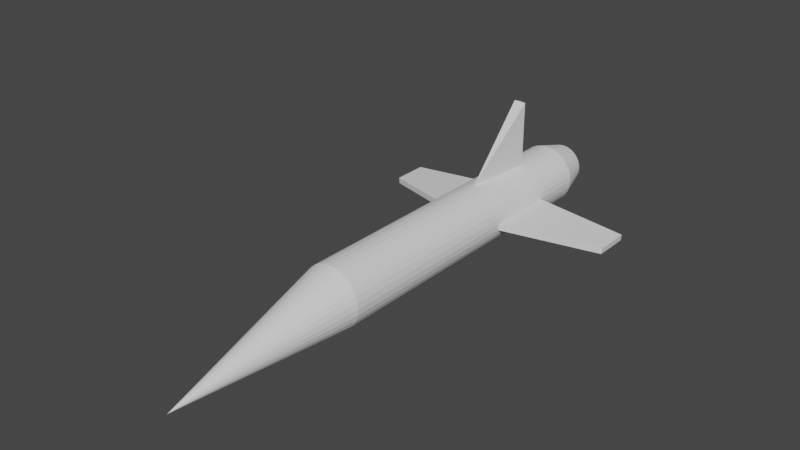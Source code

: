 # Source: rocket.blend  (saved by Blender 2.90.8; exported with 4.5.12 LTS)
import bpy
from mathutils import Matrix  # noqa: F401  (used for matrix-valued properties, if any)

bpy.ops.wm.read_factory_settings(use_empty=True)
scene = bpy.context.scene
scene.name = 'Scene'

# ---- collections
col_collection = bpy.data.collections.new('Collection'); scene.collection.children.link(col_collection)

# ---- world
world_world = bpy.data.worlds.new('World'); scene.world = world_world
world_world.use_nodes = True; world_world.node_tree.nodes.clear()
_N = world_world.node_tree.nodes; _L = world_world.node_tree.links
n0 = _N.new('ShaderNodeOutputWorld'); n0.name = 'World Output'; n0.location = (300, 300)
n1 = _N.new('ShaderNodeBackground'); n1.name = 'Background'; n1.location = (10, 300)
n1.inputs[0].default_value = (0.05088, 0.05088, 0.05088, 1.0)
_L.new(n1.outputs[0], n0.inputs[0])
n0.is_active_output = True
world_world.color = (0.05088, 0.05088, 0.05088)
world_world.use_sun_shadow = False
world_world.sun_shadow_jitter_overblur = 0.0

# ---- meshes
me_cone = bpy.data.meshes.new('Cone')
me_cone.from_pydata([(0.0, 1.0, -4.791), (0.1951, 0.9808, -4.791), (0.3827, 0.9239, -4.791), (0.5556, 0.8315, -4.791), (0.7071, 0.7071, -4.791), (0.8315, 0.5556, -4.791), (0.9239, 0.3827, -4.791), (0.9808, 0.1951, -4.791), (1.0, -9.021e-08, -4.791), (0.9808, -0.1951, -4.791), (0.9239, -0.3827, -4.791), (0.8315, -0.5556, -4.791), (0.7071, -0.7071, -4.791), (0.5556, -0.8315, -4.791), (0.3827, -0.9239, -4.791), (0.1951, -0.9808, -4.791), (-3.258e-07, -1.0, -4.791), (-0.1951, -0.9808, -4.791), (-0.3827, -0.9239, -4.791), (-0.5556, -0.8315, -4.791), (-0.7071, -0.7071, -4.791), (-0.8315, -0.5556, -4.791), (-0.9239, -0.3827, -4.791), (-0.9808, -0.1951, -4.791), (-1.0, 7.999e-07, -4.791), (-0.9808, 0.1951, -4.791), (-0.9239, 0.3827, -4.791), (-0.8315, 0.5556, -4.791), (-0.7071, 0.7071, -4.791), (-0.5556, 0.8315, -4.791), (-0.3827, 0.9239, -4.791), (-0.1951, 0.9808, -4.791), (0.0, -0.6, 1.0), (2.593e-14, 1.0, -15.4), (0.1951, 0.9808, -15.4), (0.3827, 0.9239, -15.4), (0.5556, 0.8315, -15.4), (0.7071, 0.7071, -15.4), (0.8315, 0.5556, -15.4), (0.9239, 0.3827, -15.4), (0.9808, 0.1951, -15.4), (1.0, -9.021e-08, -15.4), (0.9808, -0.1951, -15.4), (0.9239, -0.3827, -15.4), (0.8315, -0.5556, -15.4), (0.7071, -0.7071, -15.4), (0.5556, -0.8315, -15.4), (0.3827, -0.9239, -15.4), (0.1951, -0.9808, -15.4), (-3.258e-07, -1.0, -15.4), (-0.1951, -0.9808, -15.4), (-0.3827, -0.9239, -15.4), (-0.5556, -0.8315, -15.4), (-0.7071, -0.7071, -15.4), (-0.8315, -0.5556, -15.4), (-0.9239, -0.3827, -15.4), (-0.9808, -0.1951, -15.4), (-1.0, 7.999e-07, -15.4), (-0.9808, 0.1951, -15.4), (-0.9239, 0.3827, -15.4), (-0.8315, 0.5556, -15.4), (-0.7071, 0.7071, -15.4), (-0.5556, 0.8315, -15.4), (-0.3827, 0.9239, -15.4), (-0.1951, 0.9808, -15.4), (6.709e-07, 0.5567, -16.47), (0.1086, 0.546, -16.47), (0.213, 0.5143, -16.47), (0.3093, 0.4629, -16.47), (0.3937, 0.3937, -16.47), (0.4629, 0.3093, -16.47), (0.5143, 0.213, -16.47), (0.546, 0.1086, -16.47), (0.5567, -5.998e-08, -16.47), (0.546, -0.1086, -16.47), (0.5143, -0.213, -16.47), (0.4629, -0.3093, -16.47), (0.3937, -0.3937, -16.47), (0.3093, -0.4629, -16.47), (0.213, -0.5143, -16.47), (0.1086, -0.546, -16.47), (5.426e-07, -0.5567, -16.47), (-0.1086, -0.546, -16.47), (-0.213, -0.5143, -16.47), (-0.3093, -0.4629, -16.47), (-0.3937, -0.3937, -16.47), (-0.4629, -0.3093, -16.47), (-0.5143, -0.213, -16.47), (-0.546, -0.1086, -16.47), (-0.5567, 4.359e-07, -16.47), (-0.546, 0.1086, -16.47), (-0.5143, 0.213, -16.47), (-0.4629, 0.3093, -16.47), (-0.3937, 0.3937, -16.47), (-0.3093, 0.4629, -16.47), (-0.213, 0.5143, -16.47), (-0.1086, 0.546, -16.47), (7.379e-07, 0.6893, -16.47), (0.1345, 0.6761, -16.47), (0.2638, 0.6368, -16.47), (0.383, 0.5731, -16.47), (0.4874, 0.4874, -16.47), (0.5731, 0.383, -16.47), (0.6368, 0.2638, -16.47), (0.6761, 0.1345, -16.47), (0.6893, -3.07e-08, -16.47), (0.6761, -0.1345, -16.47), (0.6368, -0.2638, -16.47), (0.5731, -0.383, -16.47), (0.4874, -0.4874, -16.47), (0.383, -0.5731, -16.47), (0.2638, -0.6368, -16.47), (0.1345, -0.6761, -16.47), (5.133e-07, -0.6893, -16.47), (-0.1345, -0.6761, -16.47), (-0.2638, -0.6368, -16.47), (-0.383, -0.5731, -16.47), (-0.4874, -0.4874, -16.47), (-0.5731, -0.383, -16.47), (-0.6368, -0.2638, -16.47), (-0.6761, -0.1345, -16.47), (-0.6893, 5.829e-07, -16.47), (-0.6761, 0.1345, -16.47), (-0.6368, 0.2638, -16.47), (-0.5731, 0.383, -16.47), (-0.4874, 0.4874, -16.47), (-0.383, 0.5731, -16.47), (-0.2638, 0.6368, -16.47), (-0.1345, 0.6761, -16.47), (-1.793e-07, 0.5567, -16.07), (0.1086, 0.546, -16.07), (0.213, 0.5143, -16.07), (0.3093, 0.4629, -16.07), (0.3937, 0.3937, -16.07), (0.4629, 0.3093, -16.07), (0.5143, 0.213, -16.07), (0.546, 0.1086, -16.07), (0.5567, -5.998e-08, -16.07), (0.546, -0.1086, -16.07), (0.5143, -0.213, -16.07), (0.4629, -0.3093, -16.07), (0.3937, -0.3937, -16.07), (0.3093, -0.4629, -16.07), (0.213, -0.5143, -16.07), (0.1086, -0.546, -16.07), (-3.076e-07, -0.5567, -16.07), (-0.1086, -0.546, -16.07), (-0.213, -0.5143, -16.07), (-0.3093, -0.4629, -16.07), (-0.3937, -0.3937, -16.07), (-0.4629, -0.3093, -16.07), (-0.5143, -0.213, -16.07), (-0.546, -0.1086, -16.07), (-0.5567, 4.359e-07, -16.07), (-0.546, 0.1086, -16.07), (-0.5143, 0.213, -16.07), (-0.4629, 0.3093, -16.07), (-0.3937, 0.3937, -16.07), (-0.3093, 0.4629, -16.07), (-0.213, 0.5143, -16.07), (-0.1086, 0.546, -16.07), (-0.1951, -0.9808, -11.3), (-0.1951, -0.9808, -13.64), (-3.258e-07, -1.0, -13.64), (-3.258e-07, -1.0, -11.3), (-1.0, 7.738e-07, -11.3), (-1.0, 8.26e-07, -13.64), (-0.9808, -0.1951, -13.64), (-0.9808, -0.1951, -11.3), (0.7071, 0.7071, -11.3), (0.7071, 0.7071, -13.64), (0.5556, 0.8315, -13.64), (0.5556, 0.8315, -11.3), (-0.1951, 0.9808, -11.3), (-0.1951, 0.9808, -13.64), (-0.3827, 0.9239, -13.64), (-0.3827, 0.9239, -11.3), (0.8315, -0.5556, -11.3), (0.8315, -0.5556, -13.64), (0.9239, -0.3827, -13.64), (0.9239, -0.3827, -11.3), (-0.3827, -0.9239, -11.3), (-0.3827, -0.9239, -13.64), (-0.9808, 0.1951, -11.3), (-0.9808, 0.1951, -13.64), (0.8315, 0.5556, -11.3), (0.8315, 0.5556, -13.64), (1.421e-14, 1.0, -11.3), (2.132e-14, 1.0, -13.64), (0.7071, -0.7071, -11.3), (0.7071, -0.7071, -13.64), (-0.5556, -0.8315, -11.3), (-0.5556, -0.8315, -13.64), (-0.9239, 0.3827, -11.3), (-0.9239, 0.3827, -13.64), (0.9239, 0.3827, -11.3), (0.9239, 0.3827, -13.64), (0.5556, -0.8315, -11.3), (0.5556, -0.8315, -13.64), (-0.7071, -0.7071, -11.3), (-0.7071, -0.7071, -13.64), (-0.8315, 0.5556, -11.3), (-0.8315, 0.5556, -13.64), (0.9808, 0.1951, -11.3), (0.9808, 0.1951, -13.64), (0.1951, 0.9808, -11.3), (0.1951, 0.9808, -13.64), (0.3827, -0.9239, -11.3), (0.3827, -0.9239, -13.64), (-0.8315, -0.5556, -11.3), (-0.8315, -0.5556, -13.64), (-0.7071, 0.7071, -11.3), (-0.7071, 0.7071, -13.64), (1.0, -1.163e-07, -11.3), (1.0, -6.412e-08, -13.64), (0.1951, -0.9808, -11.3), (0.1951, -0.9808, -13.64), (-0.9239, -0.3827, -11.3), (-0.9239, -0.3827, -13.64), (0.3827, 0.9239, -11.3), (0.3827, 0.9239, -13.64), (-0.5556, 0.8315, -11.3), (-0.5556, 0.8315, -13.64), (0.9808, -0.1951, -11.3), (0.9808, -0.1951, -13.64), (3.986, -0.2941, -12.48), (3.986, -0.2941, -13.64), (3.966, -0.4891, -12.48), (3.966, -0.4891, -13.64), (-3.986, -0.294, -12.48), (-3.986, -0.294, -13.64), (-3.966, -0.4891, -13.64), (-3.966, -0.4891, -12.48), (-0.1951, 3.11, -13.64), (8.13e-07, 3.129, -13.64), (0.1951, 3.11, -13.64)], [], [(0, 32, 1), (1, 32, 2), (2, 32, 3), (3, 32, 4), (4, 32, 5), (5, 32, 6), (6, 32, 7), (7, 32, 8), (8, 32, 9), (9, 32, 10), (10, 32, 11), (11, 32, 12), (12, 32, 13), (13, 32, 14), (14, 32, 15), (15, 32, 16), (16, 32, 17), (17, 32, 18), (18, 32, 19), (19, 32, 20), (20, 32, 21), (21, 32, 22), (22, 32, 23), (23, 32, 24), (24, 32, 25), (25, 32, 26), (26, 32, 27), (27, 32, 28), (28, 32, 29), (29, 32, 30), (163, 162, 50, 49), (30, 32, 31), (31, 32, 0), (42, 43, 107, 106), (167, 166, 57, 56), (171, 170, 37, 36), (175, 174, 64, 63), (179, 178, 44, 43), (162, 182, 51, 50), (166, 184, 58, 57), (170, 186, 38, 37), (174, 188, 33, 64), (178, 190, 45, 44), (182, 192, 52, 51), (184, 194, 59, 58), (186, 196, 39, 38), (190, 198, 46, 45), (192, 200, 53, 52), (194, 202, 60, 59), (196, 204, 40, 39), (188, 206, 34, 33), (198, 208, 47, 46), (200, 210, 54, 53), (202, 212, 61, 60), (204, 214, 41, 40), (208, 216, 48, 47), (210, 218, 55, 54), (206, 220, 35, 34), (212, 222, 62, 61), (214, 224, 42, 41), (216, 163, 49, 48), (218, 167, 56, 55), (220, 171, 36, 35), (222, 175, 63, 62), (224, 179, 43, 42), (80, 81, 145, 144), (56, 57, 121, 120), (43, 44, 108, 107), (57, 58, 122, 121), (44, 45, 109, 108), (58, 59, 123, 122), (45, 46, 110, 109), (59, 60, 124, 123), (46, 47, 111, 110), (33, 34, 98, 97), (60, 61, 125, 124), (47, 48, 112, 111), (34, 35, 99, 98), (61, 62, 126, 125), (48, 49, 113, 112), (35, 36, 100, 99), (62, 63, 127, 126), (49, 50, 114, 113), (36, 37, 101, 100), (63, 64, 128, 127), (50, 51, 115, 114), (37, 38, 102, 101), (64, 33, 97, 128), (51, 52, 116, 115), (38, 39, 103, 102), (52, 53, 117, 116), (39, 40, 104, 103), (53, 54, 118, 117), (40, 41, 105, 104), (54, 55, 119, 118), (41, 42, 106, 105), (55, 56, 120, 119), (66, 65, 97, 98), (67, 66, 98, 99), (68, 67, 99, 100), (69, 68, 100, 101), (70, 69, 101, 102), (71, 70, 102, 103), (72, 71, 103, 104), (73, 72, 104, 105), (74, 73, 105, 106), (75, 74, 106, 107), (76, 75, 107, 108), (77, 76, 108, 109), (78, 77, 109, 110), (79, 78, 110, 111), (80, 79, 111, 112), (81, 80, 112, 113), (82, 81, 113, 114), (83, 82, 114, 115), (84, 83, 115, 116), (85, 84, 116, 117), (86, 85, 117, 118), (87, 86, 118, 119), (88, 87, 119, 120), (89, 88, 120, 121), (90, 89, 121, 122), (91, 90, 122, 123), (92, 91, 123, 124), (93, 92, 124, 125), (94, 93, 125, 126), (95, 94, 126, 127), (96, 95, 127, 128), (65, 96, 128, 97), (129, 130, 131, 132, 133, 134, 135, 136, 137, 138, 139, 140, 141, 142, 143, 144, 145, 146, 147, 148, 149, 150, 151, 152, 153, 154, 155, 156, 157, 158, 159, 160), (67, 68, 132, 131), (94, 95, 159, 158), (81, 82, 146, 145), (68, 69, 133, 132), (95, 96, 160, 159), (82, 83, 147, 146), (69, 70, 134, 133), (96, 65, 129, 160), (83, 84, 148, 147), (70, 71, 135, 134), (84, 85, 149, 148), (71, 72, 136, 135), (85, 86, 150, 149), (72, 73, 137, 136), (86, 87, 151, 150), (73, 74, 138, 137), (87, 88, 152, 151), (74, 75, 139, 138), (88, 89, 153, 152), (75, 76, 140, 139), (89, 90, 154, 153), (76, 77, 141, 140), (90, 91, 155, 154), (77, 78, 142, 141), (91, 92, 156, 155), (78, 79, 143, 142), (65, 66, 130, 129), (92, 93, 157, 156), (79, 80, 144, 143), (66, 67, 131, 130), (93, 94, 158, 157), (9, 10, 180, 223), (223, 180, 179, 224), (29, 30, 176, 221), (221, 176, 175, 222), (2, 3, 172, 219), (219, 172, 171, 220), (22, 23, 168, 217), (217, 168, 167, 218), (15, 16, 164, 215), (215, 164, 163, 216), (8, 9, 223, 213), (223, 224, 228, 227), (28, 29, 221, 211), (211, 221, 222, 212), (1, 2, 219, 205), (205, 219, 220, 206), (21, 22, 217, 209), (209, 217, 218, 210), (14, 15, 215, 207), (207, 215, 216, 208), (7, 8, 213, 203), (203, 213, 214, 204), (27, 28, 211, 201), (201, 211, 212, 202), (20, 21, 209, 199), (199, 209, 210, 200), (13, 14, 207, 197), (197, 207, 208, 198), (0, 1, 205, 187), (206, 187, 205), (6, 7, 203, 195), (195, 203, 204, 196), (26, 27, 201, 193), (193, 201, 202, 194), (19, 20, 199, 191), (191, 199, 200, 192), (12, 13, 197, 189), (189, 197, 198, 190), (5, 6, 195, 185), (185, 195, 196, 186), (25, 26, 193, 183), (183, 193, 194, 184), (18, 19, 191, 181), (181, 191, 192, 182), (11, 12, 189, 177), (177, 189, 190, 178), (31, 0, 187, 173), (174, 187, 233), (4, 5, 185, 169), (169, 185, 186, 170), (24, 25, 183, 165), (165, 183, 184, 166), (17, 18, 181, 161), (161, 181, 182, 162), (10, 11, 177, 180), (180, 177, 178, 179), (30, 31, 173, 176), (176, 173, 174, 175), (3, 4, 169, 172), (172, 169, 170, 171), (23, 24, 165, 168), (166, 167, 231, 230), (16, 17, 161, 164), (164, 161, 162, 163), (225, 227, 228, 226), (213, 223, 227, 225), (214, 213, 225, 226), (224, 214, 226, 228), (232, 229, 230, 231), (167, 168, 232, 231), (165, 166, 230, 229), (168, 165, 229, 232), (235, 233, 187), (233, 235, 234), (206, 188, 234, 235), (188, 174, 233, 234), (187, 206, 235), (173, 187, 174)])
_uv = me_cone.uv_layers.new(name='UVMap')
_uv.uv.foreach_set('vector', [0.25, 0.49, 0.25, 0.25, 0.2968, 0.4854, 0.2968, 0.4854, 0.25, 0.25, 0.3418, 0.4717, 0.3418, 0.4717, 0.25, 0.25, 0.3833, 0.4496, 0.3833, 0.4496, 0.25, 0.25, 0.4197, 0.4197, 0.4197, 0.4197, 0.25, 0.25, 0.4496, 0.3833, 0.4496, 0.3833, 0.25, 0.25, 0.4717, 0.3418, 0.4717, 0.3418, 0.25, 0.25, 0.4854, 0.2968, 0.4854, 0.2968, 0.25, 0.25, 0.49, 0.25, 0.49, 0.25, 0.25, 0.25, 0.4854, 0.2032, 0.4854, 0.2032, 0.25, 0.25, 0.4717, 0.1582, 0.4717, 0.1582, 0.25, 0.25, 0.4496, 0.1167, 0.4496, 0.1167, 0.25, 0.25, 0.4197, 0.08029, 0.4197, 0.08029, 0.25, 0.25, 0.3833, 0.05045, 0.3833, 0.05045, 0.25, 0.25, 0.3418, 0.02827, 0.3418, 0.02827, 0.25, 0.25, 0.2968, 0.01461, 0.2968, 0.01461, 0.25, 0.25, 0.25, 0.01, 0.25, 0.01, 0.25, 0.25, 0.2032, 0.01461, 0.2032, 0.01461, 0.25, 0.25, 0.1582, 0.02827, 0.1582, 0.02827, 0.25, 0.25, 0.1167, 0.05045, 0.1167, 0.05045, 0.25, 0.25, 0.08029, 0.08029, 0.08029, 0.08029, 0.25, 0.25, 0.05045, 0.1167, 0.05045, 0.1167, 0.25, 0.25, 0.02827, 0.1582, 0.02827, 0.1582, 0.25, 0.25, 0.01461, 0.2032, 0.01461, 0.2032, 0.25, 0.25, 0.01, 0.25, 0.01, 0.25, 0.25, 0.25, 0.01461, 0.2968, 0.01461, 0.2968, 0.25, 0.25, 0.02827, 0.3418, 0.02827, 0.3418, 0.25, 0.25, 0.05045, 0.3833, 0.05045, 0.3833, 0.25, 0.25, 0.08029, 0.4197, 0.08029, 0.4197, 0.25, 0.25, 0.1167, 0.4496, 0.1167, 0.4496, 0.25, 0.25, 0.1582, 0.4717, 0.25, 0.01, 0.2032, 0.01461, 0.2032, 0.01461, 0.25, 0.01, 0.1582, 0.4717, 0.25, 0.25, 0.2032, 0.4854, 0.2032, 0.4854, 0.25, 0.25, 0.25, 0.49, 0.4854, 0.2032, 0.4717, 0.1582, 0.4717, 0.1582, 0.4854, 0.2032, 0.01461, 0.2032, 0.01, 0.25, 0.01, 0.25, 0.01461, 0.2032, 0.3833, 0.4496, 0.4197, 0.4197, 0.4197, 0.4197, 0.3833, 0.4496, 0.1582, 0.4717, 0.2032, 0.4854, 0.2032, 0.4854, 0.1582, 0.4717, 0.4717, 0.1582, 0.4496, 0.1167, 0.4496, 0.1167, 0.4717, 0.1582, 0.2032, 0.01461, 0.1582, 0.02827, 0.1582, 0.02827, 0.2032, 0.01461, 0.01, 0.25, 0.01461, 0.2968, 0.01461, 0.2968, 0.01, 0.25, 0.4197, 0.4197, 0.4496, 0.3833, 0.4496, 0.3833, 0.4197, 0.4197, 0.2032, 0.4854, 0.25, 0.49, 0.25, 0.49, 0.2032, 0.4854, 0.4496, 0.1167, 0.4197, 0.08029, 0.4197, 0.08029, 0.4496, 0.1167, 0.1582, 0.02827, 0.1167, 0.05045, 0.1167, 0.05045, 0.1582, 0.02827, 0.01461, 0.2968, 0.02827, 0.3418, 0.02827, 0.3418, 0.01461, 0.2968, 0.4496, 0.3833, 0.4717, 0.3418, 0.4717, 0.3418, 0.4496, 0.3833, 0.4197, 0.08029, 0.3833, 0.05045, 0.3833, 0.05045, 0.4197, 0.08029, 0.1167, 0.05045, 0.08029, 0.08029, 0.08029, 0.08029, 0.1167, 0.05045, 0.02827, 0.3418, 0.05045, 0.3833, 0.05045, 0.3833, 0.02827, 0.3418, 0.4717, 0.3418, 0.4854, 0.2968, 0.4854, 0.2968, 0.4717, 0.3418, 0.25, 0.49, 0.2968, 0.4854, 0.2968, 0.4854, 0.25, 0.49, 0.3833, 0.05045, 0.3418, 0.02827, 0.3418, 0.02827, 0.3833, 0.05045, 0.08029, 0.08029, 0.05045, 0.1167, 0.05045, 0.1167, 0.08029, 0.08029, 0.05045, 0.3833, 0.08029, 0.4197, 0.08029, 0.4197, 0.05045, 0.3833, 0.4854, 0.2968, 0.49, 0.25, 0.49, 0.25, 0.4854, 0.2968, 0.3418, 0.02827, 0.2968, 0.01461, 0.2968, 0.01461, 0.3418, 0.02827, 0.05045, 0.1167, 0.02827, 0.1582, 0.02827, 0.1582, 0.05045, 0.1167, 0.2968, 0.4854, 0.3418, 0.4717, 0.3418, 0.4717, 0.2968, 0.4854, 0.08029, 0.4197, 0.1167, 0.4496, 0.1167, 0.4496, 0.08029, 0.4197, 0.49, 0.25, 0.4854, 0.2032, 0.4854, 0.2032, 0.49, 0.25, 0.2968, 0.01461, 0.25, 0.01, 0.25, 0.01, 0.2968, 0.01461, 0.02827, 0.1582, 0.01461, 0.2032, 0.01461, 0.2032, 0.02827, 0.1582, 0.3418, 0.4717, 0.3833, 0.4496, 0.3833, 0.4496, 0.3418, 0.4717, 0.1167, 0.4496, 0.1582, 0.4717, 0.1582, 0.4717, 0.1167, 0.4496, 0.4854, 0.2032, 0.4717, 0.1582, 0.4717, 0.1582, 0.4854, 0.2032, 0.7878, 0.05989, 0.75, 0.05617, 0.75, 0.05617, 0.7878, 0.05989, 0.01461, 0.2032, 0.01, 0.25, 0.01, 0.25, 0.01461, 0.2032, 0.4717, 0.1582, 0.4496, 0.1167, 0.4496, 0.1167, 0.4717, 0.1582, 0.01, 0.25, 0.01461, 0.2968, 0.01461, 0.2968, 0.01, 0.25, 0.4496, 0.1167, 0.4197, 0.08029, 0.4197, 0.08029, 0.4496, 0.1167, 0.01461, 0.2968, 0.02827, 0.3418, 0.02827, 0.3418, 0.01461, 0.2968, 0.4197, 0.08029, 0.3833, 0.05045, 0.3833, 0.05045, 0.4197, 0.08029, 0.02827, 0.3418, 0.05045, 0.3833, 0.05045, 0.3833, 0.02827, 0.3418, 0.3833, 0.05045, 0.3418, 0.02827, 0.3418, 0.02827, 0.3833, 0.05045, 0.25, 0.49, 0.2968, 0.4854, 0.2968, 0.4854, 0.25, 0.49, 0.05045, 0.3833, 0.08029, 0.4197, 0.08029, 0.4197, 0.05045, 0.3833, 0.3418, 0.02827, 0.2968, 0.01461, 0.2968, 0.01461, 0.3418, 0.02827, 0.2968, 0.4854, 0.3418, 0.4717, 0.3418, 0.4717, 0.2968, 0.4854, 0.08029, 0.4197, 0.1167, 0.4496, 0.1167, 0.4496, 0.08029, 0.4197, 0.2968, 0.01461, 0.25, 0.01, 0.25, 0.01, 0.2968, 0.01461, 0.3418, 0.4717, 0.3833, 0.4496, 0.3833, 0.4496, 0.3418, 0.4717, 0.1167, 0.4496, 0.1582, 0.4717, 0.1582, 0.4717, 0.1167, 0.4496, 0.25, 0.01, 0.2032, 0.01461, 0.2032, 0.01461, 0.25, 0.01, 0.3833, 0.4496, 0.4197, 0.4197, 0.4197, 0.4197, 0.3833, 0.4496, 0.1582, 0.4717, 0.2032, 0.4854, 0.2032, 0.4854, 0.1582, 0.4717, 0.2032, 0.01461, 0.1582, 0.02827, 0.1582, 0.02827, 0.2032, 0.01461, 0.4197, 0.4197, 0.4496, 0.3833, 0.4496, 0.3833, 0.4197, 0.4197, 0.2032, 0.4854, 0.25, 0.49, 0.25, 0.49, 0.2032, 0.4854, 0.1582, 0.02827, 0.1167, 0.05045, 0.1167, 0.05045, 0.1582, 0.02827, 0.4496, 0.3833, 0.4717, 0.3418, 0.4717, 0.3418, 0.4496, 0.3833, 0.1167, 0.05045, 0.08029, 0.08029, 0.08029, 0.08029, 0.1167, 0.05045, 0.4717, 0.3418, 0.4854, 0.2968, 0.4854, 0.2968, 0.4717, 0.3418, 0.08029, 0.08029, 0.05045, 0.1167, 0.05045, 0.1167, 0.08029, 0.08029, 0.4854, 0.2968, 0.49, 0.25, 0.49, 0.25, 0.4854, 0.2968, 0.05045, 0.1167, 0.02827, 0.1582, 0.02827, 0.1582, 0.05045, 0.1167, 0.49, 0.25, 0.4854, 0.2032, 0.4854, 0.2032, 0.49, 0.25, 0.02827, 0.1582, 0.01461, 0.2032, 0.01461, 0.2032, 0.02827, 0.1582, 0.7878, 0.4401, 0.75, 0.4438, 0.75, 0.49, 0.7968, 0.4854, 0.8242, 0.4291, 0.7878, 0.4401, 0.7968, 0.4854, 0.8418, 0.4717, 0.8577, 0.4112, 0.8242, 0.4291, 0.8418, 0.4717, 0.8833, 0.4496, 0.8871, 0.3871, 0.8577, 0.4112, 0.8833, 0.4496, 0.9197, 0.4197, 0.9112, 0.3577, 0.8871, 0.3871, 0.9197, 0.4197, 0.9496, 0.3833, 0.9291, 0.3242, 0.9112, 0.3577, 0.9496, 0.3833, 0.9717, 0.3418, 0.9401, 0.2878, 0.9291, 0.3242, 0.9717, 0.3418, 0.9854, 0.2968, 0.9438, 0.25, 0.9401, 0.2878, 0.9854, 0.2968, 0.99, 0.25, 0.9401, 0.2122, 0.9438, 0.25, 0.99, 0.25, 0.9854, 0.2032, 0.9291, 0.1758, 0.9401, 0.2122, 0.9854, 0.2032, 0.9717, 0.1582, 0.9112, 0.1423, 0.9291, 0.1758, 0.9717, 0.1582, 0.9496, 0.1167, 0.8871, 0.1129, 0.9112, 0.1423, 0.9496, 0.1167, 0.9197, 0.08029, 0.8577, 0.08883, 0.8871, 0.1129, 0.9197, 0.08029, 0.8833, 0.05045, 0.8242, 0.07092, 0.8577, 0.08883, 0.8833, 0.05045, 0.8418, 0.02827, 0.7878, 0.05989, 0.8242, 0.07092, 0.8418, 0.02827, 0.7968, 0.01461, 0.75, 0.05617, 0.7878, 0.05989, 0.7968, 0.01461, 0.75, 0.01, 0.7122, 0.05989, 0.75, 0.05617, 0.75, 0.01, 0.7032, 0.01461, 0.6758, 0.07092, 0.7122, 0.05989, 0.7032, 0.01461, 0.6582, 0.02827, 0.6423, 0.08883, 0.6758, 0.07092, 0.6582, 0.02827, 0.6167, 0.05045, 0.6129, 0.1129, 0.6423, 0.08883, 0.6167, 0.05045, 0.5803, 0.08029, 0.5888, 0.1423, 0.6129, 0.1129, 0.5803, 0.08029, 0.5504, 0.1167, 0.5709, 0.1758, 0.5888, 0.1423, 0.5504, 0.1167, 0.5283, 0.1582, 0.5599, 0.2122, 0.5709, 0.1758, 0.5283, 0.1582, 0.5146, 0.2032, 0.5562, 0.25, 0.5599, 0.2122, 0.5146, 0.2032, 0.51, 0.25, 0.5599, 0.2878, 0.5562, 0.25, 0.51, 0.25, 0.5146, 0.2968, 0.5709, 0.3242, 0.5599, 0.2878, 0.5146, 0.2968, 0.5283, 0.3418, 0.5888, 0.3577, 0.5709, 0.3242, 0.5283, 0.3418, 0.5504, 0.3833, 0.6129, 0.3871, 0.5888, 0.3577, 0.5504, 0.3833, 0.5803, 0.4197, 0.6423, 0.4112, 0.6129, 0.3871, 0.5803, 0.4197, 0.6167, 0.4496, 0.6758, 0.4291, 0.6423, 0.4112, 0.6167, 0.4496, 0.6582, 0.4717, 0.7122, 0.4401, 0.6758, 0.4291, 0.6582, 0.4717, 0.7032, 0.4854, 0.75, 0.4438, 0.7122, 0.4401, 0.7032, 0.4854, 0.75, 0.49, 0.75, 0.4438, 0.7878, 0.4401, 0.8242, 0.4291, 0.8577, 0.4112, 0.8871, 0.3871, 0.9112, 0.3577, 0.9291, 0.3242, 0.9401, 0.2878, 0.9438, 0.25, 0.9401, 0.2122, 0.9291, 0.1758, 0.9112, 0.1423, 0.8871, 0.1129, 0.8577, 0.08883, 0.8242, 0.07092, 0.7878, 0.05989, 0.75, 0.05617, 0.7122, 0.05989, 0.6758, 0.07092, 0.6423, 0.08883, 0.6129, 0.1129, 0.5888, 0.1423, 0.5709, 0.1758, 0.5599, 0.2122, 0.5562, 0.25, 0.5599, 0.2878, 0.5709, 0.3242, 0.5888, 0.3577, 0.6129, 0.3871, 0.6423, 0.4112, 0.6758, 0.4291, 0.7122, 0.4401, 0.8242, 0.4291, 0.8577, 0.4112, 0.8577, 0.4112, 0.8242, 0.4291, 0.6423, 0.4112, 0.6758, 0.4291, 0.6758, 0.4291, 0.6423, 0.4112, 0.75, 0.05617, 0.7122, 0.05989, 0.7122, 0.05989, 0.75, 0.05617, 0.8577, 0.4112, 0.8871, 0.3871, 0.8871, 0.3871, 0.8577, 0.4112, 0.6758, 0.4291, 0.7122, 0.4401, 0.7122, 0.4401, 0.6758, 0.4291, 0.7122, 0.05989, 0.6758, 0.07092, 0.6758, 0.07092, 0.7122, 0.05989, 0.8871, 0.3871, 0.9112, 0.3577, 0.9112, 0.3577, 0.8871, 0.3871, 0.7122, 0.4401, 0.75, 0.4438, 0.75, 0.4438, 0.7122, 0.4401, 0.6758, 0.07092, 0.6423, 0.08883, 0.6423, 0.08883, 0.6758, 0.07092, 0.9112, 0.3577, 0.9291, 0.3242, 0.9291, 0.3242, 0.9112, 0.3577, 0.6423, 0.08883, 0.6129, 0.1129, 0.6129, 0.1129, 0.6423, 0.08883, 0.9291, 0.3242, 0.9401, 0.2878, 0.9401, 0.2878, 0.9291, 0.3242, 0.6129, 0.1129, 0.5888, 0.1423, 0.5888, 0.1423, 0.6129, 0.1129, 0.9401, 0.2878, 0.9438, 0.25, 0.9438, 0.25, 0.9401, 0.2878, 0.5888, 0.1423, 0.5709, 0.1758, 0.5709, 0.1758, 0.5888, 0.1423, 0.9438, 0.25, 0.9401, 0.2122, 0.9401, 0.2122, 0.9438, 0.25, 0.5709, 0.1758, 0.5599, 0.2122, 0.5599, 0.2122, 0.5709, 0.1758, 0.9401, 0.2122, 0.9291, 0.1758, 0.9291, 0.1758, 0.9401, 0.2122, 0.5599, 0.2122, 0.5562, 0.25, 0.5562, 0.25, 0.5599, 0.2122, 0.9291, 0.1758, 0.9112, 0.1423, 0.9112, 0.1423, 0.9291, 0.1758, 0.5562, 0.25, 0.5599, 0.2878, 0.5599, 0.2878, 0.5562, 0.25, 0.9112, 0.1423, 0.8871, 0.1129, 0.8871, 0.1129, 0.9112, 0.1423, 0.5599, 0.2878, 0.5709, 0.3242, 0.5709, 0.3242, 0.5599, 0.2878, 0.8871, 0.1129, 0.8577, 0.08883, 0.8577, 0.08883, 0.8871, 0.1129, 0.5709, 0.3242, 0.5888, 0.3577, 0.5888, 0.3577, 0.5709, 0.3242, 0.8577, 0.08883, 0.8242, 0.07092, 0.8242, 0.07092, 0.8577, 0.08883, 0.75, 0.4438, 0.7878, 0.4401, 0.7878, 0.4401, 0.75, 0.4438, 0.5888, 0.3577, 0.6129, 0.3871, 0.6129, 0.3871, 0.5888, 0.3577, 0.8242, 0.07092, 0.7878, 0.05989, 0.7878, 0.05989, 0.8242, 0.07092, 0.7878, 0.4401, 0.8242, 0.4291, 0.8242, 0.4291, 0.7878, 0.4401, 0.6129, 0.3871, 0.6423, 0.4112, 0.6423, 0.4112, 0.6129, 0.3871, 0.4854, 0.2032, 0.4717, 0.1582, 0.4717, 0.1582, 0.4854, 0.2032, 0.4854, 0.2032, 0.4717, 0.1582, 0.4717, 0.1582, 0.4854, 0.2032, 0.1167, 0.4496, 0.1582, 0.4717, 0.1582, 0.4717, 0.1167, 0.4496, 0.1167, 0.4496, 0.1582, 0.4717, 0.1582, 0.4717, 0.1167, 0.4496, 0.3418, 0.4717, 0.3833, 0.4496, 0.3833, 0.4496, 0.3418, 0.4717, 0.3418, 0.4717, 0.3833, 0.4496, 0.3833, 0.4496, 0.3418, 0.4717, 0.02827, 0.1582, 0.01461, 0.2032, 0.01461, 0.2032, 0.02827, 0.1582, 0.02827, 0.1582, 0.01461, 0.2032, 0.01461, 0.2032, 0.02827, 0.1582, 0.2968, 0.01461, 0.25, 0.01, 0.25, 0.01, 0.2968, 0.01461, 0.2968, 0.01461, 0.25, 0.01, 0.25, 0.01, 0.2968, 0.01461, 0.49, 0.25, 0.4854, 0.2032, 0.4854, 0.2032, 0.49, 0.25, 0.4854, 0.2032, 0.4854, 0.2032, 0.4854, 0.2032, 0.4854, 0.2032, 0.08029, 0.4197, 0.1167, 0.4496, 0.1167, 0.4496, 0.08029, 0.4197, 0.08029, 0.4197, 0.1167, 0.4496, 0.1167, 0.4496, 0.08029, 0.4197, 0.2968, 0.4854, 0.3418, 0.4717, 0.3418, 0.4717, 0.2968, 0.4854, 0.2968, 0.4854, 0.3418, 0.4717, 0.3418, 0.4717, 0.2968, 0.4854, 0.05045, 0.1167, 0.02827, 0.1582, 0.02827, 0.1582, 0.05045, 0.1167, 0.05045, 0.1167, 0.02827, 0.1582, 0.02827, 0.1582, 0.05045, 0.1167, 0.3418, 0.02827, 0.2968, 0.01461, 0.2968, 0.01461, 0.3418, 0.02827, 0.3418, 0.02827, 0.2968, 0.01461, 0.2968, 0.01461, 0.3418, 0.02827, 0.4854, 0.2968, 0.49, 0.25, 0.49, 0.25, 0.4854, 0.2968, 0.4854, 0.2968, 0.49, 0.25, 0.49, 0.25, 0.4854, 0.2968, 0.05045, 0.3833, 0.08029, 0.4197, 0.08029, 0.4197, 0.05045, 0.3833, 0.05045, 0.3833, 0.08029, 0.4197, 0.08029, 0.4197, 0.05045, 0.3833, 0.08029, 0.08029, 0.05045, 0.1167, 0.05045, 0.1167, 0.08029, 0.08029, 0.08029, 0.08029, 0.05045, 0.1167, 0.05045, 0.1167, 0.08029, 0.08029, 0.3833, 0.05045, 0.3418, 0.02827, 0.3418, 0.02827, 0.3833, 0.05045, 0.3833, 0.05045, 0.3418, 0.02827, 0.3418, 0.02827, 0.3833, 0.05045, 0.25, 0.49, 0.2968, 0.4854, 0.2968, 0.4854, 0.25, 0.49, 0.2968, 0.4854, 0.0, 0.0, 0.2968, 0.4854, 0.4717, 0.3418, 0.4854, 0.2968, 0.4854, 0.2968, 0.4717, 0.3418, 0.4717, 0.3418, 0.4854, 0.2968, 0.4854, 0.2968, 0.4717, 0.3418, 0.02827, 0.3418, 0.05045, 0.3833, 0.05045, 0.3833, 0.02827, 0.3418, 0.02827, 0.3418, 0.05045, 0.3833, 0.05045, 0.3833, 0.02827, 0.3418, 0.1167, 0.05045, 0.08029, 0.08029, 0.08029, 0.08029, 0.1167, 0.05045, 0.1167, 0.05045, 0.08029, 0.08029, 0.08029, 0.08029, 0.1167, 0.05045, 0.4197, 0.08029, 0.3833, 0.05045, 0.3833, 0.05045, 0.4197, 0.08029, 0.4197, 0.08029, 0.3833, 0.05045, 0.3833, 0.05045, 0.4197, 0.08029, 0.4496, 0.3833, 0.4717, 0.3418, 0.4717, 0.3418, 0.4496, 0.3833, 0.4496, 0.3833, 0.4717, 0.3418, 0.4717, 0.3418, 0.4496, 0.3833, 0.01461, 0.2968, 0.02827, 0.3418, 0.02827, 0.3418, 0.01461, 0.2968, 0.01461, 0.2968, 0.02827, 0.3418, 0.02827, 0.3418, 0.01461, 0.2968, 0.1582, 0.02827, 0.1167, 0.05045, 0.1167, 0.05045, 0.1582, 0.02827, 0.1582, 0.02827, 0.1167, 0.05045, 0.1167, 0.05045, 0.1582, 0.02827, 0.4496, 0.1167, 0.4197, 0.08029, 0.4197, 0.08029, 0.4496, 0.1167, 0.4496, 0.1167, 0.4197, 0.08029, 0.4197, 0.08029, 0.4496, 0.1167, 0.2032, 0.4854, 0.25, 0.49, 0.25, 0.49, 0.2032, 0.4854, 0.2032, 0.4854, 0.0, 0.0, 0.2032, 0.4854, 0.4197, 0.4197, 0.4496, 0.3833, 0.4496, 0.3833, 0.4197, 0.4197, 0.4197, 0.4197, 0.4496, 0.3833, 0.4496, 0.3833, 0.4197, 0.4197, 0.01, 0.25, 0.01461, 0.2968, 0.01461, 0.2968, 0.01, 0.25, 0.01, 0.25, 0.01461, 0.2968, 0.01461, 0.2968, 0.01, 0.25, 0.2032, 0.01461, 0.1582, 0.02827, 0.1582, 0.02827, 0.2032, 0.01461, 0.2032, 0.01461, 0.1582, 0.02827, 0.1582, 0.02827, 0.2032, 0.01461, 0.4717, 0.1582, 0.4496, 0.1167, 0.4496, 0.1167, 0.4717, 0.1582, 0.4717, 0.1582, 0.4496, 0.1167, 0.4496, 0.1167, 0.4717, 0.1582, 0.1582, 0.4717, 0.2032, 0.4854, 0.2032, 0.4854, 0.1582, 0.4717, 0.1582, 0.4717, 0.2032, 0.4854, 0.2032, 0.4854, 0.1582, 0.4717, 0.3833, 0.4496, 0.4197, 0.4197, 0.4197, 0.4197, 0.3833, 0.4496, 0.3833, 0.4496, 0.4197, 0.4197, 0.4197, 0.4197, 0.3833, 0.4496, 0.01461, 0.2032, 0.01, 0.25, 0.01, 0.25, 0.01461, 0.2032, 0.01, 0.25, 0.01461, 0.2032, 0.01461, 0.2032, 0.01, 0.25, 0.25, 0.01, 0.2032, 0.01461, 0.2032, 0.01461, 0.25, 0.01, 0.25, 0.01, 0.2032, 0.01461, 0.2032, 0.01461, 0.25, 0.01, 0.49, 0.25, 0.4854, 0.2032, 0.4854, 0.2032, 0.49, 0.25, 0.49, 0.25, 0.4854, 0.2032, 0.4854, 0.2032, 0.49, 0.25, 0.49, 0.25, 0.49, 0.25, 0.49, 0.25, 0.49, 0.25, 0.4854, 0.2032, 0.49, 0.25, 0.49, 0.25, 0.4854, 0.2032, 0.01461, 0.2032, 0.01, 0.25, 0.01, 0.25, 0.01461, 0.2032, 0.01461, 0.2032, 0.01461, 0.2032, 0.01461, 0.2032, 0.01461, 0.2032, 0.01, 0.25, 0.01, 0.25, 0.01, 0.25, 0.01, 0.25, 0.01461, 0.2032, 0.01, 0.25, 0.01, 0.25, 0.01461, 0.2032, 0.2968, 0.4854, 0.2032, 0.4854, 0.0, 0.0, 0.2032, 0.4854, 0.2968, 0.4854, 0.25, 0.49, 0.2968, 0.4854, 0.25, 0.49, 0.25, 0.49, 0.2968, 0.4854, 0.25, 0.49, 0.2032, 0.4854, 0.2032, 0.4854, 0.25, 0.49, 0.0, 0.0, 0.2968, 0.4854, 0.2968, 0.4854, 0.2032, 0.4854, 0.25, 0.49, 0.2032, 0.4854])
me_cone.use_remesh_fix_poles = True
me_cone.use_remesh_preserve_attributes = False
me_cone.use_mirror_vertex_groups = False
me_cone.update()

# ---- objects
ob_cone = bpy.data.objects.new('Cone', me_cone)

# ---- transforms, parenting, visibility, modifiers, constraints
ob_cone.location = (0.0, 0.0, 0.0)
ob_cone.rotation_euler = (1.571, -0.0, 0.0)
ob_cone.lineart.crease_threshold = 0.0

# ---- collection membership
col_collection.objects.link(ob_cone)

# ---- scene / render settings (as saved in the file)
scene.frame_start = 1; scene.frame_end = 250; scene.frame_set(1)
scene.render.engine = 'BLENDER_EEVEE_NEXT'
scene.cycles.use_denoising = False
scene.cycles.samples = 128
scene.cycles.sampling_pattern = 'TABULATED_SOBOL'
scene.cycles.use_adaptive_sampling = False
scene.cycles.use_light_tree = False
scene.view_settings.view_transform = 'Filmic'
bpy.context.view_layer.update()

# ---- added for rendering (the .blend has no active camera and no usable light): camera, sun
cam_auto = bpy.data.cameras.new('AutoCamera')
cam_auto.lens = 50.0
cam_auto.sensor_width = 36.0
cam_auto.clip_end = 1000.0
ob_auto_camera = bpy.data.objects.new('AutoCamera', cam_auto)
scene.collection.objects.link(ob_auto_camera)
ob_auto_camera.location = (18.1757, -14.0741, 15.6052)
ob_auto_camera.rotation_euler = (1.09748, -7.21219e-08, 0.694738)
scene.camera = ob_auto_camera
light_auto_sun = bpy.data.lights.new('AutoSun', 'SUN')
light_auto_sun.energy = 3.0
light_auto_sun.angle = 0.0523599
ob_auto_sun = bpy.data.objects.new('AutoSun', light_auto_sun)
scene.collection.objects.link(ob_auto_sun)
ob_auto_sun.rotation_euler = (0.872665, 0.174533, 0.523599)
bpy.context.view_layer.update()
